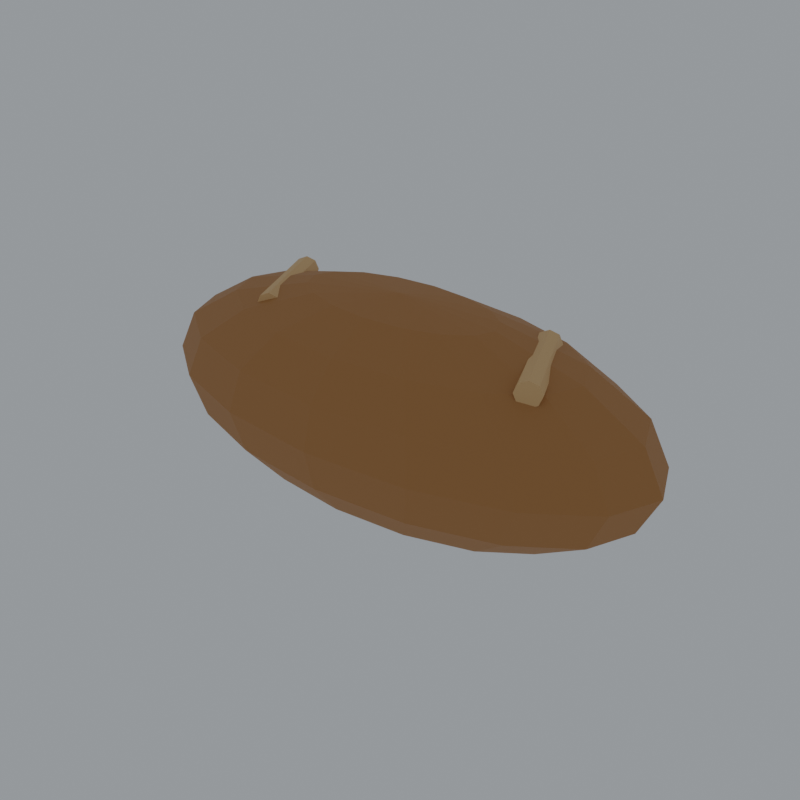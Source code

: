 # Source: bread.blend  (saved by Blender 5.2.45; exported with 4.5.12 LTS)
import bpy
from mathutils import Matrix  # noqa: F401  (used for matrix-valued properties, if any)

bpy.ops.wm.read_factory_settings(use_empty=True)
scene = bpy.context.scene
scene.name = 'Scene'

# ---- collections
col_collection = bpy.data.collections.new('Collection'); scene.collection.children.link(col_collection)

# ---- materials (node trees are filled in below, after node groups)
mat_loot_vertex_palette_003 = bpy.data.materials.new('Loot vertex palette.003')

# ---- material node trees
mat_loot_vertex_palette_003.use_nodes = True; mat_loot_vertex_palette_003.node_tree.nodes.clear()
_N = mat_loot_vertex_palette_003.node_tree.nodes; _L = mat_loot_vertex_palette_003.node_tree.links
n0 = _N.new('ShaderNodeBsdfPrincipled'); n0.name = 'Principled BSDF'; n0.location = (-200, 100)
n0.inputs[2].default_value = 0.68
n0.inputs[10].default_value = 0.005
n1 = _N.new('ShaderNodeOutputMaterial'); n1.name = 'Material Output'; n1.location = (200, 100)
n2 = _N.new('ShaderNodeVertexColor'); n2.name = 'Color Attribute'; n2.location = (0, 0)
n2.layer_name = 'Color'
_L.new(n0.outputs[0], n1.inputs[0])
_L.new(n2.outputs[0], n0.inputs[0])
n1.is_active_output = True

# ---- world
world_world = bpy.data.worlds.new('World'); scene.world = world_world
world_world.use_nodes = True; world_world.node_tree.nodes.clear()
_N = world_world.node_tree.nodes; _L = world_world.node_tree.links
n0 = _N.new('ShaderNodeOutputWorld'); n0.name = 'World Output'; n0.location = (200, 100)
n1 = _N.new('ShaderNodeBackground'); n1.name = 'Background'; n1.location = (-200, 100)
n1.inputs[0].default_value = (0.65, 0.7, 0.75, 1.0)
n1.inputs[1].default_value = 0.5
_L.new(n1.outputs[0], n0.inputs[0])
n0.is_active_output = True
world_world.color = (0.05088, 0.05088, 0.05088)
world_world.sun_shadow_jitter_overblur = 0.0

# ---- meshes
me_sphere = bpy.data.meshes.new('Sphere')
me_sphere.from_pydata([(0.0, 0.0, 0.061), (0.0, 0.06744, 0.02334), (0.0, 0.073, 0.0), (0.0, 0.06744, -0.02334), (0.0, 0.02794, -0.05636), (0.0, 0.0, -0.061), (0.0227, 0.02581, 0.05636), (0.04194, 0.04769, 0.04313), (0.0548, 0.06231, 0.02334), (0.05932, 0.06744, 0.0), (0.0548, 0.06231, -0.02334), (0.04194, 0.04769, -0.04313), (0.0227, 0.02581, -0.05636), (0.04194, 0.01975, 0.05636), (0.0775, 0.0365, 0.04313), (0.1013, 0.04769, 0.02334), (0.1096, 0.05162, 0.0), (0.1013, 0.04769, -0.02334), (0.0775, 0.0365, -0.04313), (0.04194, 0.01975, -0.05636), (0.0548, 0.01069, 0.05636), (0.1013, 0.01975, 0.04313), (0.1323, 0.02581, 0.02334), (0.1432, 0.02794, 0.0), (0.1323, 0.02581, -0.02334), (0.1013, 0.01975, -0.04313), (0.0548, 0.01069, -0.05636), (0.05932, -3.263e-09, 0.05636), (0.1096, -6.527e-09, 0.04313), (0.1432, -8.702e-09, 0.02334), (0.155, -1.088e-08, 0.0), (0.1432, -8.702e-09, -0.02334), (0.1096, -6.527e-09, -0.04313), (0.05932, -3.263e-09, -0.05636), (0.0548, -0.01069, 0.05636), (0.1013, -0.01975, 0.04313), (0.1323, -0.02581, 0.02334), (0.1432, -0.02794, 0.0), (0.1323, -0.02581, -0.02334), (0.1013, -0.01975, -0.04313), (0.0548, -0.01069, -0.05636), (0.04194, -0.01975, 0.05636), (0.0775, -0.0365, 0.04313), (0.1013, -0.04769, 0.02334), (0.1096, -0.05162, 0.0), (0.1013, -0.04769, -0.02334), (0.0775, -0.0365, -0.04313), (0.04194, -0.01975, -0.05636), (0.0227, -0.02581, 0.05636), (0.04194, -0.04769, 0.04313), (0.0548, -0.06231, 0.02334), (0.05932, -0.06744, 0.0), (0.0548, -0.06231, -0.02334), (0.04194, -0.04769, -0.04313), (0.0227, -0.02581, -0.05636), (-1.848e-08, -0.02794, 0.05636), (-3.465e-08, -0.05162, 0.04313), (-3.695e-08, -0.06744, 0.02334), (-5.543e-08, -0.073, 0.0), (-3.695e-08, -0.06744, -0.02334), (-3.465e-08, -0.05162, -0.04313), (-1.848e-08, -0.02794, -0.05636), (-0.0227, -0.02581, 0.05636), (-0.04194, -0.04769, 0.04313), (-0.0548, -0.06231, 0.02334), (-0.05932, -0.06744, 0.0), (-0.0548, -0.06231, -0.02334), (-0.04194, -0.04769, -0.04313), (-0.0227, -0.02581, -0.05636), (-0.04194, -0.01975, 0.05636), (-0.0775, -0.0365, 0.04313), (-0.1013, -0.04769, 0.02334), (-0.1096, -0.05162, 0.0), (-0.1013, -0.04769, -0.02334), (-0.0775, -0.0365, -0.04313), (-0.04194, -0.01975, -0.05636), (-0.0548, -0.01069, 0.05636), (-0.1013, -0.01975, 0.04313), (-0.1323, -0.02581, 0.02334), (-0.1432, -0.02794, 0.0), (-0.1323, -0.02581, -0.02334), (-0.1013, -0.01975, -0.04313), (-0.0548, -0.01069, -0.05636), (-0.05932, 1.305e-08, 0.05636), (-0.1096, 2.393e-08, 0.04313), (-0.1432, 2.611e-08, 0.02334), (-0.155, 3.698e-08, 0.0), (-0.1432, 2.611e-08, -0.02334), (-0.1096, 2.393e-08, -0.04313), (-0.05932, 1.305e-08, -0.05636), (-0.0548, 0.01069, 0.05636), (-0.1013, 0.01975, 0.04313), (-0.1323, 0.02581, 0.02334), (-0.1432, 0.02794, 0.0), (-0.1323, 0.02581, -0.02334), (-0.1013, 0.01975, -0.04313), (-0.0548, 0.01069, -0.05636), (-0.04194, 0.01975, 0.05636), (-0.0775, 0.0365, 0.04313), (-0.1013, 0.04769, 0.02334), (-0.1096, 0.05162, 0.0), (-0.1013, 0.04769, -0.02334), (-0.0775, 0.0365, -0.04313), (-0.04194, 0.01975, -0.05636), (-0.0227, 0.02581, 0.05636), (-0.04194, 0.04769, 0.04313), (-0.0548, 0.06231, 0.02334), (-0.05932, 0.06744, 0.0), (-0.0548, 0.06231, -0.02334), (-0.04194, 0.04769, -0.04313), (-0.0227, 0.02581, -0.05636), (3.695e-08, 0.02794, 0.05636), (6.929e-08, 0.05162, 0.04313), (6.929e-08, 0.05162, -0.04313)], [], [(3, 2, 9, 10), (1, 112, 7, 8), (111, 0, 6), (5, 4, 12), (113, 3, 10, 11), (2, 1, 8, 9), (112, 111, 6, 7), (4, 113, 11, 12), (5, 12, 19), (11, 10, 17, 18), (9, 8, 15, 16), (7, 6, 13, 14), (12, 11, 18, 19), (10, 9, 16, 17), (8, 7, 14, 15), (6, 0, 13), (14, 13, 20, 21), (19, 18, 25, 26), (17, 16, 23, 24), (15, 14, 21, 22), (13, 0, 20), (5, 19, 26), (18, 17, 24, 25), (16, 15, 22, 23), (26, 25, 32, 33), (24, 23, 30, 31), (22, 21, 28, 29), (20, 0, 27), (5, 26, 33), (25, 24, 31, 32), (23, 22, 29, 30), (21, 20, 27, 28), (27, 0, 34), (5, 33, 40), (32, 31, 38, 39), (30, 29, 36, 37), (28, 27, 34, 35), (33, 32, 39, 40), (31, 30, 37, 38), (29, 28, 35, 36), (39, 38, 45, 46), (37, 36, 43, 44), (35, 34, 41, 42), (40, 39, 46, 47), (38, 37, 44, 45), (36, 35, 42, 43), (34, 0, 41), (5, 40, 47), (47, 46, 53, 54), (45, 44, 51, 52), (43, 42, 49, 50), (41, 0, 48), (5, 47, 54), (46, 45, 52, 53), (44, 43, 50, 51), (42, 41, 48, 49), (52, 51, 58, 59), (50, 49, 56, 57), (48, 0, 55), (5, 54, 61), (53, 52, 59, 60), (51, 50, 57, 58), (49, 48, 55, 56), (54, 53, 60, 61), (5, 61, 68), (60, 59, 66, 67), (58, 57, 64, 65), (56, 55, 62, 63), (61, 60, 67, 68), (59, 58, 65, 66), (57, 56, 63, 64), (55, 0, 62), (65, 64, 71, 72), (63, 62, 69, 70), (68, 67, 74, 75), (66, 65, 72, 73), (64, 63, 70, 71), (62, 0, 69), (5, 68, 75), (67, 66, 73, 74), (75, 74, 81, 82), (73, 72, 79, 80), (71, 70, 77, 78), (69, 0, 76), (5, 75, 82), (74, 73, 80, 81), (72, 71, 78, 79), (70, 69, 76, 77), (78, 77, 84, 85), (76, 0, 83), (5, 82, 89), (81, 80, 87, 88), (79, 78, 85, 86), (77, 76, 83, 84), (82, 81, 88, 89), (80, 79, 86, 87), (5, 89, 96), (88, 87, 94, 95), (86, 85, 92, 93), (84, 83, 90, 91), (89, 88, 95, 96), (87, 86, 93, 94), (85, 84, 91, 92), (83, 0, 90), (91, 90, 97, 98), (96, 95, 102, 103), (94, 93, 100, 101), (92, 91, 98, 99), (90, 0, 97), (5, 96, 103), (95, 94, 101, 102), (93, 92, 99, 100), (103, 102, 109, 110), (101, 100, 107, 108), (99, 98, 105, 106), (97, 0, 104), (5, 103, 110), (102, 101, 108, 109), (100, 99, 106, 107), (98, 97, 104, 105), (104, 0, 111), (5, 110, 4), (109, 108, 3, 113), (107, 106, 1, 2), (105, 104, 111, 112), (110, 109, 113, 4), (108, 107, 2, 3), (106, 105, 112, 1)])
_uv = me_sphere.uv_layers.new(name='UVMap')
_uv.uv.foreach_set('vector', [0.75, 0.375, 0.75, 0.5, 0.6875, 0.5, 0.6875, 0.375, 0.75, 0.625, 0.75, 0.75, 0.6875, 0.75, 0.6875, 0.625, 0.75, 0.875, 0.7187, 1.0, 0.6875, 0.875, 0.7188, 0.0, 0.75, 0.125, 0.6875, 0.125, 0.75, 0.25, 0.75, 0.375, 0.6875, 0.375, 0.6875, 0.25, 0.75, 0.5, 0.75, 0.625, 0.6875, 0.625, 0.6875, 0.5, 0.75, 0.75, 0.75, 0.875, 0.6875, 0.875, 0.6875, 0.75, 0.75, 0.125, 0.75, 0.25, 0.6875, 0.25, 0.6875, 0.125, 0.6562, 0.0, 0.6875, 0.125, 0.625, 0.125, 0.6875, 0.25, 0.6875, 0.375, 0.625, 0.375, 0.625, 0.25, 0.6875, 0.5, 0.6875, 0.625, 0.625, 0.625, 0.625, 0.5, 0.6875, 0.75, 0.6875, 0.875, 0.625, 0.875, 0.625, 0.75, 0.6875, 0.125, 0.6875, 0.25, 0.625, 0.25, 0.625, 0.125, 0.6875, 0.375, 0.6875, 0.5, 0.625, 0.5, 0.625, 0.375, 0.6875, 0.625, 0.6875, 0.75, 0.625, 0.75, 0.625, 0.625, 0.6875, 0.875, 0.6562, 1.0, 0.625, 0.875, 0.625, 0.75, 0.625, 0.875, 0.5625, 0.875, 0.5625, 0.75, 0.625, 0.125, 0.625, 0.25, 0.5625, 0.25, 0.5625, 0.125, 0.625, 0.375, 0.625, 0.5, 0.5625, 0.5, 0.5625, 0.375, 0.625, 0.625, 0.625, 0.75, 0.5625, 0.75, 0.5625, 0.625, 0.625, 0.875, 0.5938, 1.0, 0.5625, 0.875, 0.5938, 0.0, 0.625, 0.125, 0.5625, 0.125, 0.625, 0.25, 0.625, 0.375, 0.5625, 0.375, 0.5625, 0.25, 0.625, 0.5, 0.625, 0.625, 0.5625, 0.625, 0.5625, 0.5, 0.5625, 0.125, 0.5625, 0.25, 0.5, 0.25, 0.5, 0.125, 0.5625, 0.375, 0.5625, 0.5, 0.5, 0.5, 0.5, 0.375, 0.5625, 0.625, 0.5625, 0.75, 0.5, 0.75, 0.5, 0.625, 0.5625, 0.875, 0.5312, 1.0, 0.5, 0.875, 0.5312, 0.0, 0.5625, 0.125, 0.5, 0.125, 0.5625, 0.25, 0.5625, 0.375, 0.5, 0.375, 0.5, 0.25, 0.5625, 0.5, 0.5625, 0.625, 0.5, 0.625, 0.5, 0.5, 0.5625, 0.75, 0.5625, 0.875, 0.5, 0.875, 0.5, 0.75, 0.5, 0.875, 0.4687, 1.0, 0.4375, 0.875, 0.4687, 0.0, 0.5, 0.125, 0.4375, 0.125, 0.5, 0.25, 0.5, 0.375, 0.4375, 0.375, 0.4375, 0.25, 0.5, 0.5, 0.5, 0.625, 0.4375, 0.625, 0.4375, 0.5, 0.5, 0.75, 0.5, 0.875, 0.4375, 0.875, 0.4375, 0.75, 0.5, 0.125, 0.5, 0.25, 0.4375, 0.25, 0.4375, 0.125, 0.5, 0.375, 0.5, 0.5, 0.4375, 0.5, 0.4375, 0.375, 0.5, 0.625, 0.5, 0.75, 0.4375, 0.75, 0.4375, 0.625, 0.4375, 0.25, 0.4375, 0.375, 0.375, 0.375, 0.375, 0.25, 0.4375, 0.5, 0.4375, 0.625, 0.375, 0.625, 0.375, 0.5, 0.4375, 0.75, 0.4375, 0.875, 0.375, 0.875, 0.375, 0.75, 0.4375, 0.125, 0.4375, 0.25, 0.375, 0.25, 0.375, 0.125, 0.4375, 0.375, 0.4375, 0.5, 0.375, 0.5, 0.375, 0.375, 0.4375, 0.625, 0.4375, 0.75, 0.375, 0.75, 0.375, 0.625, 0.4375, 0.875, 0.4062, 1.0, 0.375, 0.875, 0.4062, 0.0, 0.4375, 0.125, 0.375, 0.125, 0.375, 0.125, 0.375, 0.25, 0.3125, 0.25, 0.3125, 0.125, 0.375, 0.375, 0.375, 0.5, 0.3125, 0.5, 0.3125, 0.375, 0.375, 0.625, 0.375, 0.75, 0.3125, 0.75, 0.3125, 0.625, 0.375, 0.875, 0.3437, 1.0, 0.3125, 0.875, 0.3437, 0.0, 0.375, 0.125, 0.3125, 0.125, 0.375, 0.25, 0.375, 0.375, 0.3125, 0.375, 0.3125, 0.25, 0.375, 0.5, 0.375, 0.625, 0.3125, 0.625, 0.3125, 0.5, 0.375, 0.75, 0.375, 0.875, 0.3125, 0.875, 0.3125, 0.75, 0.3125, 0.375, 0.3125, 0.5, 0.25, 0.5, 0.25, 0.375, 0.3125, 0.625, 0.3125, 0.75, 0.25, 0.75, 0.25, 0.625, 0.3125, 0.875, 0.2812, 1.0, 0.25, 0.875, 0.2812, 0.0, 0.3125, 0.125, 0.25, 0.125, 0.3125, 0.25, 0.3125, 0.375, 0.25, 0.375, 0.25, 0.25, 0.3125, 0.5, 0.3125, 0.625, 0.25, 0.625, 0.25, 0.5, 0.3125, 0.75, 0.3125, 0.875, 0.25, 0.875, 0.25, 0.75, 0.3125, 0.125, 0.3125, 0.25, 0.25, 0.25, 0.25, 0.125, 0.2187, 0.0, 0.25, 0.125, 0.1875, 0.125, 0.25, 0.25, 0.25, 0.375, 0.1875, 0.375, 0.1875, 0.25, 0.25, 0.5, 0.25, 0.625, 0.1875, 0.625, 0.1875, 0.5, 0.25, 0.75, 0.25, 0.875, 0.1875, 0.875, 0.1875, 0.75, 0.25, 0.125, 0.25, 0.25, 0.1875, 0.25, 0.1875, 0.125, 0.25, 0.375, 0.25, 0.5, 0.1875, 0.5, 0.1875, 0.375, 0.25, 0.625, 0.25, 0.75, 0.1875, 0.75, 0.1875, 0.625, 0.25, 0.875, 0.2187, 1.0, 0.1875, 0.875, 0.1875, 0.5, 0.1875, 0.625, 0.125, 0.625, 0.125, 0.5, 0.1875, 0.75, 0.1875, 0.875, 0.125, 0.875, 0.125, 0.75, 0.1875, 0.125, 0.1875, 0.25, 0.125, 0.25, 0.125, 0.125, 0.1875, 0.375, 0.1875, 0.5, 0.125, 0.5, 0.125, 0.375, 0.1875, 0.625, 0.1875, 0.75, 0.125, 0.75, 0.125, 0.625, 0.1875, 0.875, 0.1562, 1.0, 0.125, 0.875, 0.1562, 0.0, 0.1875, 0.125, 0.125, 0.125, 0.1875, 0.25, 0.1875, 0.375, 0.125, 0.375, 0.125, 0.25, 0.125, 0.125, 0.125, 0.25, 0.0625, 0.25, 0.0625, 0.125, 0.125, 0.375, 0.125, 0.5, 0.0625, 0.5, 0.0625, 0.375, 0.125, 0.625, 0.125, 0.75, 0.0625, 0.75, 0.0625, 0.625, 0.125, 0.875, 0.09375, 1.0, 0.0625, 0.875, 0.09375, 0.0, 0.125, 0.125, 0.0625, 0.125, 0.125, 0.25, 0.125, 0.375, 0.0625, 0.375, 0.0625, 0.25, 0.125, 0.5, 0.125, 0.625, 0.0625, 0.625, 0.0625, 0.5, 0.125, 0.75, 0.125, 0.875, 0.0625, 0.875, 0.0625, 0.75, 0.0625, 0.625, 0.0625, 0.75, 0.0, 0.75, 0.0, 0.625, 0.0625, 0.875, 0.03125, 1.0, 0.0, 0.875, 0.03125, 0.0, 0.0625, 0.125, 0.0, 0.125, 0.0625, 0.25, 0.0625, 0.375, 0.0, 0.375, 0.0, 0.25, 0.0625, 0.5, 0.0625, 0.625, 0.0, 0.625, 0.0, 0.5, 0.0625, 0.75, 0.0625, 0.875, 0.0, 0.875, 0.0, 0.75, 0.0625, 0.125, 0.0625, 0.25, 0.0, 0.25, 0.0, 0.125, 0.0625, 0.375, 0.0625, 0.5, 0.0, 0.5, 0.0, 0.375, 0.9687, 0.0, 1.0, 0.125, 0.9375, 0.125, 1.0, 0.25, 1.0, 0.375, 0.9375, 0.375, 0.9375, 0.25, 1.0, 0.5, 1.0, 0.625, 0.9375, 0.625, 0.9375, 0.5, 1.0, 0.75, 1.0, 0.875, 0.9375, 0.875, 0.9375, 0.75, 1.0, 0.125, 1.0, 0.25, 0.9375, 0.25, 0.9375, 0.125, 1.0, 0.375, 1.0, 0.5, 0.9375, 0.5, 0.9375, 0.375, 1.0, 0.625, 1.0, 0.75, 0.9375, 0.75, 0.9375, 0.625, 1.0, 0.875, 0.9687, 1.0, 0.9375, 0.875, 0.9375, 0.75, 0.9375, 0.875, 0.875, 0.875, 0.875, 0.75, 0.9375, 0.125, 0.9375, 0.25, 0.875, 0.25, 0.875, 0.125, 0.9375, 0.375, 0.9375, 0.5, 0.875, 0.5, 0.875, 0.375, 0.9375, 0.625, 0.9375, 0.75, 0.875, 0.75, 0.875, 0.625, 0.9375, 0.875, 0.9062, 1.0, 0.875, 0.875, 0.9062, 0.0, 0.9375, 0.125, 0.875, 0.125, 0.9375, 0.25, 0.9375, 0.375, 0.875, 0.375, 0.875, 0.25, 0.9375, 0.5, 0.9375, 0.625, 0.875, 0.625, 0.875, 0.5, 0.875, 0.125, 0.875, 0.25, 0.8125, 0.25, 0.8125, 0.125, 0.875, 0.375, 0.875, 0.5, 0.8125, 0.5, 0.8125, 0.375, 0.875, 0.625, 0.875, 0.75, 0.8125, 0.75, 0.8125, 0.625, 0.875, 0.875, 0.8437, 1.0, 0.8125, 0.875, 0.8437, 0.0, 0.875, 0.125, 0.8125, 0.125, 0.875, 0.25, 0.875, 0.375, 0.8125, 0.375, 0.8125, 0.25, 0.875, 0.5, 0.875, 0.625, 0.8125, 0.625, 0.8125, 0.5, 0.875, 0.75, 0.875, 0.875, 0.8125, 0.875, 0.8125, 0.75, 0.8125, 0.875, 0.7812, 1.0, 0.75, 0.875, 0.7812, 0.0, 0.8125, 0.125, 0.75, 0.125, 0.8125, 0.25, 0.8125, 0.375, 0.75, 0.375, 0.75, 0.25, 0.8125, 0.5, 0.8125, 0.625, 0.75, 0.625, 0.75, 0.5, 0.8125, 0.75, 0.8125, 0.875, 0.75, 0.875, 0.75, 0.75, 0.8125, 0.125, 0.8125, 0.25, 0.75, 0.25, 0.75, 0.125, 0.8125, 0.375, 0.8125, 0.5, 0.75, 0.5, 0.75, 0.375, 0.8125, 0.625, 0.8125, 0.75, 0.75, 0.75, 0.75, 0.625])
_ca = me_sphere.color_attributes.new('Color', 'BYTE_COLOR', 'CORNER')
_ca.data.foreach_set('color', [0.4508, 0.2086, 0.0648, 1.0, 0.4508, 0.2086, 0.0648, 1.0, 0.4508, 0.2086, 0.0648, 1.0, 0.4508, 0.2086, 0.0648, 1.0, 0.4508, 0.2086, 0.0648, 1.0, 0.4508, 0.2086, 0.0648, 1.0, 0.4508, 0.2086, 0.0648, 1.0, 0.4508, 0.2086, 0.0648, 1.0, 0.4508, 0.2086, 0.0648, 1.0, 0.4508, 0.2086, 0.0648, 1.0, 0.4508, 0.2086, 0.0648, 1.0, 0.4508, 0.2086, 0.0648, 1.0, 0.4508, 0.2086, 0.0648, 1.0, 0.4508, 0.2086, 0.0648, 1.0, 0.4508, 0.2086, 0.0648, 1.0, 0.4508, 0.2086, 0.0648, 1.0, 0.4508, 0.2086, 0.0648, 1.0, 0.4508, 0.2086, 0.0648, 1.0, 0.4508, 0.2086, 0.0648, 1.0, 0.4508, 0.2086, 0.0648, 1.0, 0.4508, 0.2086, 0.0648, 1.0, 0.4508, 0.2086, 0.0648, 1.0, 0.4508, 0.2086, 0.0648, 1.0, 0.4508, 0.2086, 0.0648, 1.0, 0.4508, 0.2086, 0.0648, 1.0, 0.4508, 0.2086, 0.0648, 1.0, 0.4508, 0.2086, 0.0648, 1.0, 0.4508, 0.2086, 0.0648, 1.0, 0.4508, 0.2086, 0.0648, 1.0, 0.4508, 0.2086, 0.0648, 1.0, 0.4508, 0.2086, 0.0648, 1.0, 0.4508, 0.2086, 0.0648, 1.0, 0.4508, 0.2086, 0.0648, 1.0, 0.4508, 0.2086, 0.0648, 1.0, 0.4508, 0.2086, 0.0648, 1.0, 0.4508, 0.2086, 0.0648, 1.0, 0.4508, 0.2086, 0.0648, 1.0, 0.4508, 0.2086, 0.0648, 1.0, 0.4508, 0.2086, 0.0648, 1.0, 0.4508, 0.2086, 0.0648, 1.0, 0.4508, 0.2086, 0.0648, 1.0, 0.4508, 0.2086, 0.0648, 1.0, 0.4508, 0.2086, 0.0648, 1.0, 0.4508, 0.2086, 0.0648, 1.0, 0.4508, 0.2086, 0.0648, 1.0, 0.4508, 0.2086, 0.0648, 1.0, 0.4508, 0.2086, 0.0648, 1.0, 0.4508, 0.2086, 0.0648, 1.0, 0.4508, 0.2086, 0.0648, 1.0, 0.4508, 0.2086, 0.0648, 1.0, 0.4508, 0.2086, 0.0648, 1.0, 0.4508, 0.2086, 0.0648, 1.0, 0.4508, 0.2086, 0.0648, 1.0, 0.4508, 0.2086, 0.0648, 1.0, 0.4508, 0.2086, 0.0648, 1.0, 0.4508, 0.2086, 0.0648, 1.0, 0.4508, 0.2086, 0.0648, 1.0, 0.4508, 0.2086, 0.0648, 1.0, 0.4508, 0.2086, 0.0648, 1.0, 0.4508, 0.2086, 0.0648, 1.0, 0.4508, 0.2086, 0.0648, 1.0, 0.4508, 0.2086, 0.0648, 1.0, 0.4508, 0.2086, 0.0648, 1.0, 0.4508, 0.2086, 0.0648, 1.0, 0.4508, 0.2086, 0.0648, 1.0, 0.4508, 0.2086, 0.0648, 1.0, 0.4508, 0.2086, 0.0648, 1.0, 0.4508, 0.2086, 0.0648, 1.0, 0.4508, 0.2086, 0.0648, 1.0, 0.4508, 0.2086, 0.0648, 1.0, 0.4508, 0.2086, 0.0648, 1.0, 0.4508, 0.2086, 0.0648, 1.0, 0.4508, 0.2086, 0.0648, 1.0, 0.4508, 0.2086, 0.0648, 1.0, 0.4508, 0.2086, 0.0648, 1.0, 0.4508, 0.2086, 0.0648, 1.0, 0.4508, 0.2086, 0.0648, 1.0, 0.4508, 0.2086, 0.0648, 1.0, 0.4508, 0.2086, 0.0648, 1.0, 0.4508, 0.2086, 0.0648, 1.0, 0.4508, 0.2086, 0.0648, 1.0, 0.4508, 0.2086, 0.0648, 1.0, 0.4508, 0.2086, 0.0648, 1.0, 0.4508, 0.2086, 0.0648, 1.0, 0.4508, 0.2086, 0.0648, 1.0, 0.4508, 0.2086, 0.0648, 1.0, 0.4508, 0.2086, 0.0648, 1.0, 0.4508, 0.2086, 0.0648, 1.0, 0.4508, 0.2086, 0.0648, 1.0, 0.4508, 0.2086, 0.0648, 1.0, 0.4508, 0.2086, 0.0648, 1.0, 0.4508, 0.2086, 0.0648, 1.0, 0.4508, 0.2086, 0.0648, 1.0, 0.4508, 0.2086, 0.0648, 1.0, 0.4508, 0.2086, 0.0648, 1.0, 0.4508, 0.2086, 0.0648, 1.0, 0.4508, 0.2086, 0.0648, 1.0, 0.4508, 0.2086, 0.0648, 1.0, 0.4508, 0.2086, 0.0648, 1.0, 0.4508, 0.2086, 0.0648, 1.0, 0.4508, 0.2086, 0.0648, 1.0, 0.4508, 0.2086, 0.0648, 1.0, 0.4508, 0.2086, 0.0648, 1.0, 0.4508, 0.2086, 0.0648, 1.0, 0.4508, 0.2086, 0.0648, 1.0, 0.4508, 0.2086, 0.0648, 1.0, 0.4508, 0.2086, 0.0648, 1.0, 0.4508, 0.2086, 0.0648, 1.0, 0.4508, 0.2086, 0.0648, 1.0, 0.4508, 0.2086, 0.0648, 1.0, 0.4508, 0.2086, 0.0648, 1.0, 0.4508, 0.2086, 0.0648, 1.0, 0.4508, 0.2086, 0.0648, 1.0, 0.4508, 0.2086, 0.0648, 1.0, 0.4508, 0.2086, 0.0648, 1.0, 0.4508, 0.2086, 0.0648, 1.0, 0.4508, 0.2086, 0.0648, 1.0, 0.4508, 0.2086, 0.0648, 1.0, 0.4508, 0.2086, 0.0648, 1.0, 0.4508, 0.2086, 0.0648, 1.0, 0.4508, 0.2086, 0.0648, 1.0, 0.4508, 0.2086, 0.0648, 1.0, 0.4508, 0.2086, 0.0648, 1.0, 0.4508, 0.2086, 0.0648, 1.0, 0.4508, 0.2086, 0.0648, 1.0, 0.4508, 0.2086, 0.0648, 1.0, 0.4508, 0.2086, 0.0648, 1.0, 0.4508, 0.2086, 0.0648, 1.0, 0.4508, 0.2086, 0.0648, 1.0, 0.4508, 0.2086, 0.0648, 1.0, 0.4508, 0.2086, 0.0648, 1.0, 0.4508, 0.2086, 0.0648, 1.0, 0.4508, 0.2086, 0.0648, 1.0, 0.4508, 0.2086, 0.0648, 1.0, 0.4508, 0.2086, 0.0648, 1.0, 0.4508, 0.2086, 0.0648, 1.0, 0.4508, 0.2086, 0.0648, 1.0, 0.4508, 0.2086, 0.0648, 1.0, 0.4508, 0.2086, 0.0648, 1.0, 0.4508, 0.2086, 0.0648, 1.0, 0.4508, 0.2086, 0.0648, 1.0, 0.4508, 0.2086, 0.0648, 1.0, 0.4508, 0.2086, 0.0648, 1.0, 0.4508, 0.2086, 0.0648, 1.0, 0.4508, 0.2086, 0.0648, 1.0, 0.4508, 0.2086, 0.0648, 1.0, 0.4508, 0.2086, 0.0648, 1.0, 0.4508, 0.2086, 0.0648, 1.0, 0.4508, 0.2086, 0.0648, 1.0, 0.4508, 0.2086, 0.0648, 1.0, 0.4508, 0.2086, 0.0648, 1.0, 0.4508, 0.2086, 0.0648, 1.0, 0.4508, 0.2086, 0.0648, 1.0, 0.4508, 0.2086, 0.0648, 1.0, 0.4508, 0.2086, 0.0648, 1.0, 0.4508, 0.2086, 0.0648, 1.0, 0.4508, 0.2086, 0.0648, 1.0, 0.4508, 0.2086, 0.0648, 1.0, 0.4508, 0.2086, 0.0648, 1.0, 0.4508, 0.2086, 0.0648, 1.0, 0.4508, 0.2086, 0.0648, 1.0, 0.4508, 0.2086, 0.0648, 1.0, 0.4508, 0.2086, 0.0648, 1.0, 0.4508, 0.2086, 0.0648, 1.0, 0.4508, 0.2086, 0.0648, 1.0, 0.4508, 0.2086, 0.0648, 1.0, 0.4508, 0.2086, 0.0648, 1.0, 0.4508, 0.2086, 0.0648, 1.0, 0.4508, 0.2086, 0.0648, 1.0, 0.4508, 0.2086, 0.0648, 1.0, 0.4508, 0.2086, 0.0648, 1.0, 0.4508, 0.2086, 0.0648, 1.0, 0.4508, 0.2086, 0.0648, 1.0, 0.4508, 0.2086, 0.0648, 1.0, 0.4508, 0.2086, 0.0648, 1.0, 0.4508, 0.2086, 0.0648, 1.0, 0.4508, 0.2086, 0.0648, 1.0, 0.4508, 0.2086, 0.0648, 1.0, 0.4508, 0.2086, 0.0648, 1.0, 0.4508, 0.2086, 0.0648, 1.0, 0.4508, 0.2086, 0.0648, 1.0, 0.4508, 0.2086, 0.0648, 1.0, 0.4508, 0.2086, 0.0648, 1.0, 0.4508, 0.2086, 0.0648, 1.0, 0.4508, 0.2086, 0.0648, 1.0, 0.4508, 0.2086, 0.0648, 1.0, 0.4508, 0.2086, 0.0648, 1.0, 0.4508, 0.2086, 0.0648, 1.0, 0.4508, 0.2086, 0.0648, 1.0, 0.4508, 0.2086, 0.0648, 1.0, 0.4508, 0.2086, 0.0648, 1.0, 0.4508, 0.2086, 0.0648, 1.0, 0.4508, 0.2086, 0.0648, 1.0, 0.4508, 0.2086, 0.0648, 1.0, 0.4508, 0.2086, 0.0648, 1.0, 0.4508, 0.2086, 0.0648, 1.0, 0.4508, 0.2086, 0.0648, 1.0, 0.4508, 0.2086, 0.0648, 1.0, 0.4508, 0.2086, 0.0648, 1.0, 0.4508, 0.2086, 0.0648, 1.0, 0.4508, 0.2086, 0.0648, 1.0, 0.4508, 0.2086, 0.0648, 1.0, 0.4508, 0.2086, 0.0648, 1.0, 0.4508, 0.2086, 0.0648, 1.0, 0.4508, 0.2086, 0.0648, 1.0, 0.4508, 0.2086, 0.0648, 1.0, 0.4508, 0.2086, 0.0648, 1.0, 0.4508, 0.2086, 0.0648, 1.0, 0.4508, 0.2086, 0.0648, 1.0, 0.4508, 0.2086, 0.0648, 1.0, 0.4508, 0.2086, 0.0648, 1.0, 0.4508, 0.2086, 0.0648, 1.0, 0.4508, 0.2086, 0.0648, 1.0, 0.4508, 0.2086, 0.0648, 1.0, 0.4508, 0.2086, 0.0648, 1.0, 0.4508, 0.2086, 0.0648, 1.0, 0.4508, 0.2086, 0.0648, 1.0, 0.4508, 0.2086, 0.0648, 1.0, 0.4508, 0.2086, 0.0648, 1.0, 0.4508, 0.2086, 0.0648, 1.0, 0.4508, 0.2086, 0.0648, 1.0, 0.4508, 0.2086, 0.0648, 1.0, 0.4508, 0.2086, 0.0648, 1.0, 0.4508, 0.2086, 0.0648, 1.0, 0.4508, 0.2086, 0.0648, 1.0, 0.4508, 0.2086, 0.0648, 1.0, 0.4508, 0.2086, 0.0648, 1.0, 0.4508, 0.2086, 0.0648, 1.0, 0.4508, 0.2086, 0.0648, 1.0, 0.4508, 0.2086, 0.0648, 1.0, 0.4508, 0.2086, 0.0648, 1.0, 0.4508, 0.2086, 0.0648, 1.0, 0.4508, 0.2086, 0.0648, 1.0, 0.4508, 0.2086, 0.0648, 1.0, 0.4508, 0.2086, 0.0648, 1.0, 0.4508, 0.2086, 0.0648, 1.0, 0.4508, 0.2086, 0.0648, 1.0, 0.4508, 0.2086, 0.0648, 1.0, 0.4508, 0.2086, 0.0648, 1.0, 0.4508, 0.2086, 0.0648, 1.0, 0.4508, 0.2086, 0.0648, 1.0, 0.4508, 0.2086, 0.0648, 1.0, 0.4508, 0.2086, 0.0648, 1.0, 0.4508, 0.2086, 0.0648, 1.0, 0.4508, 0.2086, 0.0648, 1.0, 0.4508, 0.2086, 0.0648, 1.0, 0.4508, 0.2086, 0.0648, 1.0, 0.4508, 0.2086, 0.0648, 1.0, 0.4508, 0.2086, 0.0648, 1.0, 0.4508, 0.2086, 0.0648, 1.0, 0.4508, 0.2086, 0.0648, 1.0, 0.4508, 0.2086, 0.0648, 1.0, 0.4508, 0.2086, 0.0648, 1.0, 0.4508, 0.2086, 0.0648, 1.0, 0.4508, 0.2086, 0.0648, 1.0, 0.4508, 0.2086, 0.0648, 1.0, 0.4508, 0.2086, 0.0648, 1.0, 0.4508, 0.2086, 0.0648, 1.0, 0.4508, 0.2086, 0.0648, 1.0, 0.4508, 0.2086, 0.0648, 1.0, 0.4508, 0.2086, 0.0648, 1.0, 0.4508, 0.2086, 0.0648, 1.0, 0.4508, 0.2086, 0.0648, 1.0, 0.4508, 0.2086, 0.0648, 1.0, 0.4508, 0.2086, 0.0648, 1.0, 0.4508, 0.2086, 0.0648, 1.0, 0.4508, 0.2086, 0.0648, 1.0, 0.4508, 0.2086, 0.0648, 1.0, 0.4508, 0.2086, 0.0648, 1.0, 0.4508, 0.2086, 0.0648, 1.0, 0.4508, 0.2086, 0.0648, 1.0, 0.4508, 0.2086, 0.0648, 1.0, 0.4508, 0.2086, 0.0648, 1.0, 0.4508, 0.2086, 0.0648, 1.0, 0.4508, 0.2086, 0.0648, 1.0, 0.4508, 0.2086, 0.0648, 1.0, 0.4508, 0.2086, 0.0648, 1.0, 0.4508, 0.2086, 0.0648, 1.0, 0.4508, 0.2086, 0.0648, 1.0, 0.4508, 0.2086, 0.0648, 1.0, 0.4508, 0.2086, 0.0648, 1.0, 0.4508, 0.2086, 0.0648, 1.0, 0.4508, 0.2086, 0.0648, 1.0, 0.4508, 0.2086, 0.0648, 1.0, 0.4508, 0.2086, 0.0648, 1.0, 0.4508, 0.2086, 0.0648, 1.0, 0.4508, 0.2086, 0.0648, 1.0, 0.4508, 0.2086, 0.0648, 1.0, 0.4508, 0.2086, 0.0648, 1.0, 0.4508, 0.2086, 0.0648, 1.0, 0.4508, 0.2086, 0.0648, 1.0, 0.4508, 0.2086, 0.0648, 1.0, 0.4508, 0.2086, 0.0648, 1.0, 0.4508, 0.2086, 0.0648, 1.0, 0.4508, 0.2086, 0.0648, 1.0, 0.4508, 0.2086, 0.0648, 1.0, 0.4508, 0.2086, 0.0648, 1.0, 0.4508, 0.2086, 0.0648, 1.0, 0.4508, 0.2086, 0.0648, 1.0, 0.4508, 0.2086, 0.0648, 1.0, 0.4508, 0.2086, 0.0648, 1.0, 0.4508, 0.2086, 0.0648, 1.0, 0.4508, 0.2086, 0.0648, 1.0, 0.4508, 0.2086, 0.0648, 1.0, 0.4508, 0.2086, 0.0648, 1.0, 0.4508, 0.2086, 0.0648, 1.0, 0.4508, 0.2086, 0.0648, 1.0, 0.4508, 0.2086, 0.0648, 1.0, 0.4508, 0.2086, 0.0648, 1.0, 0.4508, 0.2086, 0.0648, 1.0, 0.4508, 0.2086, 0.0648, 1.0, 0.4508, 0.2086, 0.0648, 1.0, 0.4508, 0.2086, 0.0648, 1.0, 0.4508, 0.2086, 0.0648, 1.0, 0.4508, 0.2086, 0.0648, 1.0, 0.4508, 0.2086, 0.0648, 1.0, 0.4508, 0.2086, 0.0648, 1.0, 0.4508, 0.2086, 0.0648, 1.0, 0.4508, 0.2086, 0.0648, 1.0, 0.4508, 0.2086, 0.0648, 1.0, 0.4508, 0.2086, 0.0648, 1.0, 0.4508, 0.2086, 0.0648, 1.0, 0.4508, 0.2086, 0.0648, 1.0, 0.4508, 0.2086, 0.0648, 1.0, 0.4508, 0.2086, 0.0648, 1.0, 0.4508, 0.2086, 0.0648, 1.0, 0.4508, 0.2086, 0.0648, 1.0, 0.4508, 0.2086, 0.0648, 1.0, 0.4508, 0.2086, 0.0648, 1.0, 0.4508, 0.2086, 0.0648, 1.0, 0.4508, 0.2086, 0.0648, 1.0, 0.4508, 0.2086, 0.0648, 1.0, 0.4508, 0.2086, 0.0648, 1.0, 0.4508, 0.2086, 0.0648, 1.0, 0.4508, 0.2086, 0.0648, 1.0, 0.4508, 0.2086, 0.0648, 1.0, 0.4508, 0.2086, 0.0648, 1.0, 0.4508, 0.2086, 0.0648, 1.0, 0.4508, 0.2086, 0.0648, 1.0, 0.4508, 0.2086, 0.0648, 1.0, 0.4508, 0.2086, 0.0648, 1.0, 0.4508, 0.2086, 0.0648, 1.0, 0.4508, 0.2086, 0.0648, 1.0, 0.4508, 0.2086, 0.0648, 1.0, 0.4508, 0.2086, 0.0648, 1.0, 0.4508, 0.2086, 0.0648, 1.0, 0.4508, 0.2086, 0.0648, 1.0, 0.4508, 0.2086, 0.0648, 1.0, 0.4508, 0.2086, 0.0648, 1.0, 0.4508, 0.2086, 0.0648, 1.0, 0.4508, 0.2086, 0.0648, 1.0, 0.4508, 0.2086, 0.0648, 1.0, 0.4508, 0.2086, 0.0648, 1.0, 0.4508, 0.2086, 0.0648, 1.0, 0.4508, 0.2086, 0.0648, 1.0, 0.4508, 0.2086, 0.0648, 1.0, 0.4508, 0.2086, 0.0648, 1.0, 0.4508, 0.2086, 0.0648, 1.0, 0.4508, 0.2086, 0.0648, 1.0, 0.4508, 0.2086, 0.0648, 1.0, 0.4508, 0.2086, 0.0648, 1.0, 0.4508, 0.2086, 0.0648, 1.0, 0.4508, 0.2086, 0.0648, 1.0, 0.4508, 0.2086, 0.0648, 1.0, 0.4508, 0.2086, 0.0648, 1.0, 0.4508, 0.2086, 0.0648, 1.0, 0.4508, 0.2086, 0.0648, 1.0, 0.4508, 0.2086, 0.0648, 1.0, 0.4508, 0.2086, 0.0648, 1.0, 0.4508, 0.2086, 0.0648, 1.0, 0.4508, 0.2086, 0.0648, 1.0, 0.4508, 0.2086, 0.0648, 1.0, 0.4508, 0.2086, 0.0648, 1.0, 0.4508, 0.2086, 0.0648, 1.0, 0.4508, 0.2086, 0.0648, 1.0, 0.4508, 0.2086, 0.0648, 1.0, 0.4508, 0.2086, 0.0648, 1.0, 0.4508, 0.2086, 0.0648, 1.0, 0.4508, 0.2086, 0.0648, 1.0, 0.4508, 0.2086, 0.0648, 1.0, 0.4508, 0.2086, 0.0648, 1.0, 0.4508, 0.2086, 0.0648, 1.0, 0.4508, 0.2086, 0.0648, 1.0, 0.4508, 0.2086, 0.0648, 1.0, 0.4508, 0.2086, 0.0648, 1.0, 0.4508, 0.2086, 0.0648, 1.0, 0.4508, 0.2086, 0.0648, 1.0, 0.4508, 0.2086, 0.0648, 1.0, 0.4508, 0.2086, 0.0648, 1.0, 0.4508, 0.2086, 0.0648, 1.0, 0.4508, 0.2086, 0.0648, 1.0, 0.4508, 0.2086, 0.0648, 1.0, 0.4508, 0.2086, 0.0648, 1.0, 0.4508, 0.2086, 0.0648, 1.0, 0.4508, 0.2086, 0.0648, 1.0, 0.4508, 0.2086, 0.0648, 1.0, 0.4508, 0.2086, 0.0648, 1.0, 0.4508, 0.2086, 0.0648, 1.0, 0.4508, 0.2086, 0.0648, 1.0, 0.4508, 0.2086, 0.0648, 1.0, 0.4508, 0.2086, 0.0648, 1.0, 0.4508, 0.2086, 0.0648, 1.0, 0.4508, 0.2086, 0.0648, 1.0, 0.4508, 0.2086, 0.0648, 1.0, 0.4508, 0.2086, 0.0648, 1.0, 0.4508, 0.2086, 0.0648, 1.0, 0.4508, 0.2086, 0.0648, 1.0, 0.4508, 0.2086, 0.0648, 1.0, 0.4508, 0.2086, 0.0648, 1.0, 0.4508, 0.2086, 0.0648, 1.0, 0.4508, 0.2086, 0.0648, 1.0, 0.4508, 0.2086, 0.0648, 1.0, 0.4508, 0.2086, 0.0648, 1.0, 0.4508, 0.2086, 0.0648, 1.0, 0.4508, 0.2086, 0.0648, 1.0, 0.4508, 0.2086, 0.0648, 1.0, 0.4508, 0.2086, 0.0648, 1.0, 0.4508, 0.2086, 0.0648, 1.0, 0.4508, 0.2086, 0.0648, 1.0, 0.4508, 0.2086, 0.0648, 1.0, 0.4508, 0.2086, 0.0648, 1.0, 0.4508, 0.2086, 0.0648, 1.0, 0.4508, 0.2086, 0.0648, 1.0, 0.4508, 0.2086, 0.0648, 1.0, 0.4508, 0.2086, 0.0648, 1.0, 0.4508, 0.2086, 0.0648, 1.0, 0.4508, 0.2086, 0.0648, 1.0, 0.4508, 0.2086, 0.0648, 1.0, 0.4508, 0.2086, 0.0648, 1.0, 0.4508, 0.2086, 0.0648, 1.0, 0.4508, 0.2086, 0.0648, 1.0, 0.4508, 0.2086, 0.0648, 1.0, 0.4508, 0.2086, 0.0648, 1.0, 0.4508, 0.2086, 0.0648, 1.0, 0.4508, 0.2086, 0.0648, 1.0, 0.4508, 0.2086, 0.0648, 1.0, 0.4508, 0.2086, 0.0648, 1.0, 0.4508, 0.2086, 0.0648, 1.0, 0.4508, 0.2086, 0.0648, 1.0, 0.4508, 0.2086, 0.0648, 1.0, 0.4508, 0.2086, 0.0648, 1.0, 0.4508, 0.2086, 0.0648, 1.0, 0.4508, 0.2086, 0.0648, 1.0, 0.4508, 0.2086, 0.0648, 1.0, 0.4508, 0.2086, 0.0648, 1.0, 0.4508, 0.2086, 0.0648, 1.0, 0.4508, 0.2086, 0.0648, 1.0, 0.4508, 0.2086, 0.0648, 1.0, 0.4508, 0.2086, 0.0648, 1.0, 0.4508, 0.2086, 0.0648, 1.0, 0.4508, 0.2086, 0.0648, 1.0, 0.4508, 0.2086, 0.0648, 1.0, 0.4508, 0.2086, 0.0648, 1.0, 0.4508, 0.2086, 0.0648, 1.0, 0.4508, 0.2086, 0.0648, 1.0, 0.4508, 0.2086, 0.0648, 1.0, 0.4508, 0.2086, 0.0648, 1.0, 0.4508, 0.2086, 0.0648, 1.0, 0.4508, 0.2086, 0.0648, 1.0, 0.4508, 0.2086, 0.0648, 1.0, 0.4508, 0.2086, 0.0648, 1.0, 0.4508, 0.2086, 0.0648, 1.0, 0.4508, 0.2086, 0.0648, 1.0, 0.4508, 0.2086, 0.0648, 1.0, 0.4508, 0.2086, 0.0648, 1.0, 0.4508, 0.2086, 0.0648, 1.0, 0.4508, 0.2086, 0.0648, 1.0, 0.4508, 0.2086, 0.0648, 1.0, 0.4508, 0.2086, 0.0648, 1.0, 0.4508, 0.2086, 0.0648, 1.0, 0.4508, 0.2086, 0.0648, 1.0, 0.4508, 0.2086, 0.0648, 1.0, 0.4508, 0.2086, 0.0648, 1.0, 0.4508, 0.2086, 0.0648, 1.0, 0.4508, 0.2086, 0.0648, 1.0, 0.4508, 0.2086, 0.0648, 1.0, 0.4508, 0.2086, 0.0648, 1.0, 0.4508, 0.2086, 0.0648, 1.0, 0.4508, 0.2086, 0.0648, 1.0, 0.4508, 0.2086, 0.0648, 1.0])
me_sphere.materials.append(mat_loot_vertex_palette_003)
me_sphere.update()
me_cylinder_004 = bpy.data.meshes.new('Cylinder.004')
me_cylinder_004.from_pydata([(0.0, 0.007, -0.02955), (0.0, 0.007, 0.02955), (0.00495, 0.00495, -0.02955), (0.00495, 0.00495, 0.02955), (0.007, 0.0, -0.02955), (0.007, 0.0, 0.02955), (0.00495, -0.00495, -0.02955), (0.00495, -0.00495, 0.02955), (0.0, -0.007, -0.02955), (0.0, -0.007, 0.02955), (-0.00495, -0.00495, -0.02955), (-0.00495, -0.00495, 0.02955), (-0.007, 0.0, -0.02955), (-0.007, 0.0, 0.02955), (-0.00495, 0.00495, -0.02955), (-0.00495, 0.00495, 0.02955)], [], [(0, 1, 3, 2), (2, 3, 5, 4), (4, 5, 7, 6), (6, 7, 9, 8), (8, 9, 11, 10), (10, 11, 13, 12), (3, 1, 15, 13, 11, 9, 7, 5), (12, 13, 15, 14), (14, 15, 1, 0), (0, 2, 4, 6, 8, 10, 12, 14)])
_uv = me_cylinder_004.uv_layers.new(name='UVMap')
_uv.uv.foreach_set('vector', [1.0, 0.5, 1.0, 1.0, 0.875, 1.0, 0.875, 0.5, 0.875, 0.5, 0.875, 1.0, 0.75, 1.0, 0.75, 0.5, 0.75, 0.5, 0.75, 1.0, 0.625, 1.0, 0.625, 0.5, 0.625, 0.5, 0.625, 1.0, 0.5, 1.0, 0.5, 0.5, 0.5, 0.5, 0.5, 1.0, 0.375, 1.0, 0.375, 0.5, 0.375, 0.5, 0.375, 1.0, 0.25, 1.0, 0.25, 0.5, 0.4197, 0.4197, 0.25, 0.49, 0.08029, 0.4197, 0.01, 0.25, 0.08029, 0.08029, 0.25, 0.01, 0.4197, 0.08029, 0.49, 0.25, 0.25, 0.5, 0.25, 1.0, 0.125, 1.0, 0.125, 0.5, 0.125, 0.5, 0.125, 1.0, 0.0, 1.0, 0.0, 0.5, 0.75, 0.49, 0.9197, 0.4197, 0.99, 0.25, 0.9197, 0.08029, 0.75, 0.01, 0.5803, 0.08029, 0.51, 0.25, 0.5803, 0.4197])
_ca = me_cylinder_004.color_attributes.new('Color', 'BYTE_COLOR', 'CORNER')
_ca.data.foreach_set('color', [0.7231, 0.4678, 0.2086, 1.0, 0.7231, 0.4678, 0.2086, 1.0, 0.7231, 0.4678, 0.2086, 1.0, 0.7231, 0.4678, 0.2086, 1.0, 0.7231, 0.4678, 0.2086, 1.0, 0.7231, 0.4678, 0.2086, 1.0, 0.7231, 0.4678, 0.2086, 1.0, 0.7231, 0.4678, 0.2086, 1.0, 0.7231, 0.4678, 0.2086, 1.0, 0.7231, 0.4678, 0.2086, 1.0, 0.7231, 0.4678, 0.2086, 1.0, 0.7231, 0.4678, 0.2086, 1.0, 0.7231, 0.4678, 0.2086, 1.0, 0.7231, 0.4678, 0.2086, 1.0, 0.7231, 0.4678, 0.2086, 1.0, 0.7231, 0.4678, 0.2086, 1.0, 0.7231, 0.4678, 0.2086, 1.0, 0.7231, 0.4678, 0.2086, 1.0, 0.7231, 0.4678, 0.2086, 1.0, 0.7231, 0.4678, 0.2086, 1.0, 0.7231, 0.4678, 0.2086, 1.0, 0.7231, 0.4678, 0.2086, 1.0, 0.7231, 0.4678, 0.2086, 1.0, 0.7231, 0.4678, 0.2086, 1.0, 0.7231, 0.4678, 0.2086, 1.0, 0.7231, 0.4678, 0.2086, 1.0, 0.7231, 0.4678, 0.2086, 1.0, 0.7231, 0.4678, 0.2086, 1.0, 0.7231, 0.4678, 0.2086, 1.0, 0.7231, 0.4678, 0.2086, 1.0, 0.7231, 0.4678, 0.2086, 1.0, 0.7231, 0.4678, 0.2086, 1.0, 0.7231, 0.4678, 0.2086, 1.0, 0.7231, 0.4678, 0.2086, 1.0, 0.7231, 0.4678, 0.2086, 1.0, 0.7231, 0.4678, 0.2086, 1.0, 0.7231, 0.4678, 0.2086, 1.0, 0.7231, 0.4678, 0.2086, 1.0, 0.7231, 0.4678, 0.2086, 1.0, 0.7231, 0.4678, 0.2086, 1.0, 0.7231, 0.4678, 0.2086, 1.0, 0.7231, 0.4678, 0.2086, 1.0, 0.7231, 0.4678, 0.2086, 1.0, 0.7231, 0.4678, 0.2086, 1.0, 0.7231, 0.4678, 0.2086, 1.0, 0.7231, 0.4678, 0.2086, 1.0, 0.7231, 0.4678, 0.2086, 1.0, 0.7231, 0.4678, 0.2086, 1.0])
me_cylinder_004.materials.append(mat_loot_vertex_palette_003)
me_cylinder_004.update()
me_cylinder_005 = bpy.data.meshes.new('Cylinder.005')
me_cylinder_005.from_pydata([(0.0, 0.007, -0.02955), (0.0, 0.007, 0.02955), (0.00495, 0.00495, -0.02955), (0.00495, 0.00495, 0.02955), (0.007, 0.0, -0.02955), (0.007, 0.0, 0.02955), (0.00495, -0.00495, -0.02955), (0.00495, -0.00495, 0.02955), (0.0, -0.007, -0.02955), (0.0, -0.007, 0.02955), (-0.00495, -0.00495, -0.02955), (-0.00495, -0.00495, 0.02955), (-0.007, 0.0, -0.02955), (-0.007, 0.0, 0.02955), (-0.00495, 0.00495, -0.02955), (-0.00495, 0.00495, 0.02955)], [], [(0, 1, 3, 2), (2, 3, 5, 4), (4, 5, 7, 6), (6, 7, 9, 8), (8, 9, 11, 10), (10, 11, 13, 12), (3, 1, 15, 13, 11, 9, 7, 5), (12, 13, 15, 14), (14, 15, 1, 0), (0, 2, 4, 6, 8, 10, 12, 14)])
_uv = me_cylinder_005.uv_layers.new(name='UVMap')
_uv.uv.foreach_set('vector', [1.0, 0.5, 1.0, 1.0, 0.875, 1.0, 0.875, 0.5, 0.875, 0.5, 0.875, 1.0, 0.75, 1.0, 0.75, 0.5, 0.75, 0.5, 0.75, 1.0, 0.625, 1.0, 0.625, 0.5, 0.625, 0.5, 0.625, 1.0, 0.5, 1.0, 0.5, 0.5, 0.5, 0.5, 0.5, 1.0, 0.375, 1.0, 0.375, 0.5, 0.375, 0.5, 0.375, 1.0, 0.25, 1.0, 0.25, 0.5, 0.4197, 0.4197, 0.25, 0.49, 0.08029, 0.4197, 0.01, 0.25, 0.08029, 0.08029, 0.25, 0.01, 0.4197, 0.08029, 0.49, 0.25, 0.25, 0.5, 0.25, 1.0, 0.125, 1.0, 0.125, 0.5, 0.125, 0.5, 0.125, 1.0, 0.0, 1.0, 0.0, 0.5, 0.75, 0.49, 0.9197, 0.4197, 0.99, 0.25, 0.9197, 0.08029, 0.75, 0.01, 0.5803, 0.08029, 0.51, 0.25, 0.5803, 0.4197])
_ca = me_cylinder_005.color_attributes.new('Color', 'BYTE_COLOR', 'CORNER')
_ca.data.foreach_set('color', [0.7231, 0.4678, 0.2086, 1.0, 0.7231, 0.4678, 0.2086, 1.0, 0.7231, 0.4678, 0.2086, 1.0, 0.7231, 0.4678, 0.2086, 1.0, 0.7231, 0.4678, 0.2086, 1.0, 0.7231, 0.4678, 0.2086, 1.0, 0.7231, 0.4678, 0.2086, 1.0, 0.7231, 0.4678, 0.2086, 1.0, 0.7231, 0.4678, 0.2086, 1.0, 0.7231, 0.4678, 0.2086, 1.0, 0.7231, 0.4678, 0.2086, 1.0, 0.7231, 0.4678, 0.2086, 1.0, 0.7231, 0.4678, 0.2086, 1.0, 0.7231, 0.4678, 0.2086, 1.0, 0.7231, 0.4678, 0.2086, 1.0, 0.7231, 0.4678, 0.2086, 1.0, 0.7231, 0.4678, 0.2086, 1.0, 0.7231, 0.4678, 0.2086, 1.0, 0.7231, 0.4678, 0.2086, 1.0, 0.7231, 0.4678, 0.2086, 1.0, 0.7231, 0.4678, 0.2086, 1.0, 0.7231, 0.4678, 0.2086, 1.0, 0.7231, 0.4678, 0.2086, 1.0, 0.7231, 0.4678, 0.2086, 1.0, 0.7231, 0.4678, 0.2086, 1.0, 0.7231, 0.4678, 0.2086, 1.0, 0.7231, 0.4678, 0.2086, 1.0, 0.7231, 0.4678, 0.2086, 1.0, 0.7231, 0.4678, 0.2086, 1.0, 0.7231, 0.4678, 0.2086, 1.0, 0.7231, 0.4678, 0.2086, 1.0, 0.7231, 0.4678, 0.2086, 1.0, 0.7231, 0.4678, 0.2086, 1.0, 0.7231, 0.4678, 0.2086, 1.0, 0.7231, 0.4678, 0.2086, 1.0, 0.7231, 0.4678, 0.2086, 1.0, 0.7231, 0.4678, 0.2086, 1.0, 0.7231, 0.4678, 0.2086, 1.0, 0.7231, 0.4678, 0.2086, 1.0, 0.7231, 0.4678, 0.2086, 1.0, 0.7231, 0.4678, 0.2086, 1.0, 0.7231, 0.4678, 0.2086, 1.0, 0.7231, 0.4678, 0.2086, 1.0, 0.7231, 0.4678, 0.2086, 1.0, 0.7231, 0.4678, 0.2086, 1.0, 0.7231, 0.4678, 0.2086, 1.0, 0.7231, 0.4678, 0.2086, 1.0, 0.7231, 0.4678, 0.2086, 1.0])
me_cylinder_005.materials.append(mat_loot_vertex_palette_003)
me_cylinder_005.update()
me_cylinder_006 = bpy.data.meshes.new('Cylinder.006')
me_cylinder_006.from_pydata([(0.0, 0.007, -0.02955), (0.0, 0.007, 0.02955), (0.00495, 0.00495, -0.02955), (0.00495, 0.00495, 0.02955), (0.007, 0.0, -0.02955), (0.007, 0.0, 0.02955), (0.00495, -0.00495, -0.02955), (0.00495, -0.00495, 0.02955), (0.0, -0.007, -0.02955), (0.0, -0.007, 0.02955), (-0.00495, -0.00495, -0.02955), (-0.00495, -0.00495, 0.02955), (-0.007, 0.0, -0.02955), (-0.007, 0.0, 0.02955), (-0.00495, 0.00495, -0.02955), (-0.00495, 0.00495, 0.02955)], [], [(0, 1, 3, 2), (2, 3, 5, 4), (4, 5, 7, 6), (6, 7, 9, 8), (8, 9, 11, 10), (10, 11, 13, 12), (3, 1, 15, 13, 11, 9, 7, 5), (12, 13, 15, 14), (14, 15, 1, 0), (0, 2, 4, 6, 8, 10, 12, 14)])
_uv = me_cylinder_006.uv_layers.new(name='UVMap')
_uv.uv.foreach_set('vector', [1.0, 0.5, 1.0, 1.0, 0.875, 1.0, 0.875, 0.5, 0.875, 0.5, 0.875, 1.0, 0.75, 1.0, 0.75, 0.5, 0.75, 0.5, 0.75, 1.0, 0.625, 1.0, 0.625, 0.5, 0.625, 0.5, 0.625, 1.0, 0.5, 1.0, 0.5, 0.5, 0.5, 0.5, 0.5, 1.0, 0.375, 1.0, 0.375, 0.5, 0.375, 0.5, 0.375, 1.0, 0.25, 1.0, 0.25, 0.5, 0.4197, 0.4197, 0.25, 0.49, 0.08029, 0.4197, 0.01, 0.25, 0.08029, 0.08029, 0.25, 0.01, 0.4197, 0.08029, 0.49, 0.25, 0.25, 0.5, 0.25, 1.0, 0.125, 1.0, 0.125, 0.5, 0.125, 0.5, 0.125, 1.0, 0.0, 1.0, 0.0, 0.5, 0.75, 0.49, 0.9197, 0.4197, 0.99, 0.25, 0.9197, 0.08029, 0.75, 0.01, 0.5803, 0.08029, 0.51, 0.25, 0.5803, 0.4197])
_ca = me_cylinder_006.color_attributes.new('Color', 'BYTE_COLOR', 'CORNER')
_ca.data.foreach_set('color', [0.7231, 0.4678, 0.2086, 1.0, 0.7231, 0.4678, 0.2086, 1.0, 0.7231, 0.4678, 0.2086, 1.0, 0.7231, 0.4678, 0.2086, 1.0, 0.7231, 0.4678, 0.2086, 1.0, 0.7231, 0.4678, 0.2086, 1.0, 0.7231, 0.4678, 0.2086, 1.0, 0.7231, 0.4678, 0.2086, 1.0, 0.7231, 0.4678, 0.2086, 1.0, 0.7231, 0.4678, 0.2086, 1.0, 0.7231, 0.4678, 0.2086, 1.0, 0.7231, 0.4678, 0.2086, 1.0, 0.7231, 0.4678, 0.2086, 1.0, 0.7231, 0.4678, 0.2086, 1.0, 0.7231, 0.4678, 0.2086, 1.0, 0.7231, 0.4678, 0.2086, 1.0, 0.7231, 0.4678, 0.2086, 1.0, 0.7231, 0.4678, 0.2086, 1.0, 0.7231, 0.4678, 0.2086, 1.0, 0.7231, 0.4678, 0.2086, 1.0, 0.7231, 0.4678, 0.2086, 1.0, 0.7231, 0.4678, 0.2086, 1.0, 0.7231, 0.4678, 0.2086, 1.0, 0.7231, 0.4678, 0.2086, 1.0, 0.7231, 0.4678, 0.2086, 1.0, 0.7231, 0.4678, 0.2086, 1.0, 0.7231, 0.4678, 0.2086, 1.0, 0.7231, 0.4678, 0.2086, 1.0, 0.7231, 0.4678, 0.2086, 1.0, 0.7231, 0.4678, 0.2086, 1.0, 0.7231, 0.4678, 0.2086, 1.0, 0.7231, 0.4678, 0.2086, 1.0, 0.7231, 0.4678, 0.2086, 1.0, 0.7231, 0.4678, 0.2086, 1.0, 0.7231, 0.4678, 0.2086, 1.0, 0.7231, 0.4678, 0.2086, 1.0, 0.7231, 0.4678, 0.2086, 1.0, 0.7231, 0.4678, 0.2086, 1.0, 0.7231, 0.4678, 0.2086, 1.0, 0.7231, 0.4678, 0.2086, 1.0, 0.7231, 0.4678, 0.2086, 1.0, 0.7231, 0.4678, 0.2086, 1.0, 0.7231, 0.4678, 0.2086, 1.0, 0.7231, 0.4678, 0.2086, 1.0, 0.7231, 0.4678, 0.2086, 1.0, 0.7231, 0.4678, 0.2086, 1.0, 0.7231, 0.4678, 0.2086, 1.0, 0.7231, 0.4678, 0.2086, 1.0])
me_cylinder_006.materials.append(mat_loot_vertex_palette_003)
me_cylinder_006.update()
me_cylinder_007 = bpy.data.meshes.new('Cylinder.007')
me_cylinder_007.from_pydata([(0.0, 0.007, -0.02955), (0.0, 0.007, 0.02955), (0.00495, 0.00495, -0.02955), (0.00495, 0.00495, 0.02955), (0.007, 0.0, -0.02955), (0.007, 0.0, 0.02955), (0.00495, -0.00495, -0.02955), (0.00495, -0.00495, 0.02955), (0.0, -0.007, -0.02955), (0.0, -0.007, 0.02955), (-0.00495, -0.00495, -0.02955), (-0.00495, -0.00495, 0.02955), (-0.007, 0.0, -0.02955), (-0.007, 0.0, 0.02955), (-0.00495, 0.00495, -0.02955), (-0.00495, 0.00495, 0.02955)], [], [(0, 1, 3, 2), (2, 3, 5, 4), (4, 5, 7, 6), (6, 7, 9, 8), (8, 9, 11, 10), (10, 11, 13, 12), (3, 1, 15, 13, 11, 9, 7, 5), (12, 13, 15, 14), (14, 15, 1, 0), (0, 2, 4, 6, 8, 10, 12, 14)])
_uv = me_cylinder_007.uv_layers.new(name='UVMap')
_uv.uv.foreach_set('vector', [1.0, 0.5, 1.0, 1.0, 0.875, 1.0, 0.875, 0.5, 0.875, 0.5, 0.875, 1.0, 0.75, 1.0, 0.75, 0.5, 0.75, 0.5, 0.75, 1.0, 0.625, 1.0, 0.625, 0.5, 0.625, 0.5, 0.625, 1.0, 0.5, 1.0, 0.5, 0.5, 0.5, 0.5, 0.5, 1.0, 0.375, 1.0, 0.375, 0.5, 0.375, 0.5, 0.375, 1.0, 0.25, 1.0, 0.25, 0.5, 0.4197, 0.4197, 0.25, 0.49, 0.08029, 0.4197, 0.01, 0.25, 0.08029, 0.08029, 0.25, 0.01, 0.4197, 0.08029, 0.49, 0.25, 0.25, 0.5, 0.25, 1.0, 0.125, 1.0, 0.125, 0.5, 0.125, 0.5, 0.125, 1.0, 0.0, 1.0, 0.0, 0.5, 0.75, 0.49, 0.9197, 0.4197, 0.99, 0.25, 0.9197, 0.08029, 0.75, 0.01, 0.5803, 0.08029, 0.51, 0.25, 0.5803, 0.4197])
_ca = me_cylinder_007.color_attributes.new('Color', 'BYTE_COLOR', 'CORNER')
_ca.data.foreach_set('color', [0.7231, 0.4678, 0.2086, 1.0, 0.7231, 0.4678, 0.2086, 1.0, 0.7231, 0.4678, 0.2086, 1.0, 0.7231, 0.4678, 0.2086, 1.0, 0.7231, 0.4678, 0.2086, 1.0, 0.7231, 0.4678, 0.2086, 1.0, 0.7231, 0.4678, 0.2086, 1.0, 0.7231, 0.4678, 0.2086, 1.0, 0.7231, 0.4678, 0.2086, 1.0, 0.7231, 0.4678, 0.2086, 1.0, 0.7231, 0.4678, 0.2086, 1.0, 0.7231, 0.4678, 0.2086, 1.0, 0.7231, 0.4678, 0.2086, 1.0, 0.7231, 0.4678, 0.2086, 1.0, 0.7231, 0.4678, 0.2086, 1.0, 0.7231, 0.4678, 0.2086, 1.0, 0.7231, 0.4678, 0.2086, 1.0, 0.7231, 0.4678, 0.2086, 1.0, 0.7231, 0.4678, 0.2086, 1.0, 0.7231, 0.4678, 0.2086, 1.0, 0.7231, 0.4678, 0.2086, 1.0, 0.7231, 0.4678, 0.2086, 1.0, 0.7231, 0.4678, 0.2086, 1.0, 0.7231, 0.4678, 0.2086, 1.0, 0.7231, 0.4678, 0.2086, 1.0, 0.7231, 0.4678, 0.2086, 1.0, 0.7231, 0.4678, 0.2086, 1.0, 0.7231, 0.4678, 0.2086, 1.0, 0.7231, 0.4678, 0.2086, 1.0, 0.7231, 0.4678, 0.2086, 1.0, 0.7231, 0.4678, 0.2086, 1.0, 0.7231, 0.4678, 0.2086, 1.0, 0.7231, 0.4678, 0.2086, 1.0, 0.7231, 0.4678, 0.2086, 1.0, 0.7231, 0.4678, 0.2086, 1.0, 0.7231, 0.4678, 0.2086, 1.0, 0.7231, 0.4678, 0.2086, 1.0, 0.7231, 0.4678, 0.2086, 1.0, 0.7231, 0.4678, 0.2086, 1.0, 0.7231, 0.4678, 0.2086, 1.0, 0.7231, 0.4678, 0.2086, 1.0, 0.7231, 0.4678, 0.2086, 1.0, 0.7231, 0.4678, 0.2086, 1.0, 0.7231, 0.4678, 0.2086, 1.0, 0.7231, 0.4678, 0.2086, 1.0, 0.7231, 0.4678, 0.2086, 1.0, 0.7231, 0.4678, 0.2086, 1.0, 0.7231, 0.4678, 0.2086, 1.0])
me_cylinder_007.materials.append(mat_loot_vertex_palette_003)
me_cylinder_007.update()

# ---- objects
ob_crust = bpy.data.objects.new('crust', me_sphere)
ob_scored_crust = bpy.data.objects.new('scored crust', me_cylinder_004)
ob_scored_crust_001 = bpy.data.objects.new('scored crust.001', me_cylinder_005)
ob_scored_crust_002 = bpy.data.objects.new('scored crust.002', me_cylinder_006)
ob_scored_crust_003 = bpy.data.objects.new('scored crust.003', me_cylinder_007)

# ---- transforms, parenting, visibility, modifiers, constraints
ob_crust.location = (0.0, 0.0, 0.063)
ob_scored_crust.location = (-0.08, 0.0, 0.108)
ob_scored_crust.rotation_euler = (1.571, 7.623e-08, 0.4182)
ob_scored_crust_001.location = (-0.025, 0.0, 0.108)
ob_scored_crust_001.rotation_euler = (1.571, 2.061e-08, 0.4182)
ob_scored_crust_002.location = (0.03, 0.0, 0.108)
ob_scored_crust_002.rotation_euler = (1.571, 2.061e-08, 0.4182)
ob_scored_crust_003.location = (0.085, 0.0, 0.108)
ob_scored_crust_003.rotation_euler = (1.571, -6.184e-08, 0.4182)

# ---- collection membership
col_collection.objects.link(ob_crust)
col_collection.objects.link(ob_scored_crust)
col_collection.objects.link(ob_scored_crust_001)
col_collection.objects.link(ob_scored_crust_002)
col_collection.objects.link(ob_scored_crust_003)

# ---- scene / render settings (as saved in the file)
scene.frame_start = 1; scene.frame_end = 250; scene.frame_set(1)
scene.render.engine = 'CYCLES'
scene.render.resolution_x = 256
scene.render.resolution_y = 256
scene.render.film_transparent = True
scene.render.bake_bias = 0.0
scene.render.bake_samples = 0
scene.render.compositor_device = 'GPU'
scene.cycles.samples = 24
scene.eevee.use_volume_custom_range = False
scene.eevee.fast_gi_thickness_near = 0.1
scene.eevee.fast_gi_thickness_far = 0.0
scene.eevee.ray_tracing_options.screen_trace_thickness = 0.1
bpy.context.view_layer.update()

# ---- added for rendering (the .blend has no active camera): camera
cam_auto = bpy.data.cameras.new('AutoCamera')
cam_auto.lens = 50.0
cam_auto.sensor_width = 36.0
cam_auto.clip_end = 1000.0
ob_auto_camera = bpy.data.objects.new('AutoCamera', cam_auto)
scene.collection.objects.link(ob_auto_camera)
ob_auto_camera.location = (0.336533, -0.403839, 0.332226)
ob_auto_camera.rotation_euler = (1.09748, -7.21219e-08, 0.694738)
scene.camera = ob_auto_camera
bpy.context.view_layer.update()
